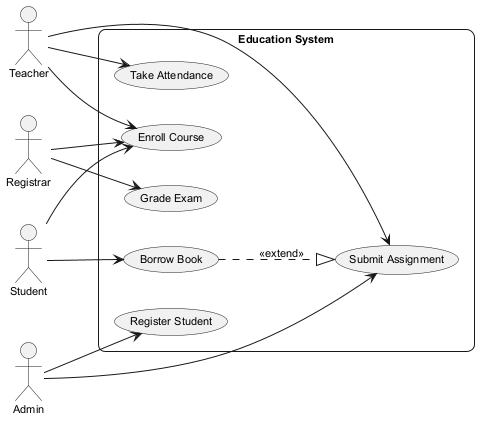

The diagram above was rendered by PlantUML. Its source (embedded in the PNG):
@startuml
skinparam backgroundColor #FFFFFF
skinparam roundCorner 15
skinparam defaultFontSize 11
left to right direction
actor "Teacher" as T
actor "Registrar" as R
actor "Student" as S
actor "Admin" as A
rectangle "Education System" {
  usecase "Grade Exam" as UC_GradeExam
  usecase "Borrow Book" as UC_BorrowBook
  usecase "Register Student" as UC_RegisterStudent
  usecase "Submit Assignment" as UC_SubmitAssignment
  usecase "Take Attendance" as UC_TakeAttendance
  usecase "Enroll Course" as UC_EnrollCourse
}
T --> UC_EnrollCourse
T --> UC_TakeAttendance
T --> UC_SubmitAssignment
R --> UC_GradeExam
R --> UC_EnrollCourse
S --> UC_BorrowBook
S --> UC_EnrollCourse
A --> UC_RegisterStudent
A --> UC_SubmitAssignment
UC_BorrowBook ..|> UC_SubmitAssignment : <<extend>>
@enduml